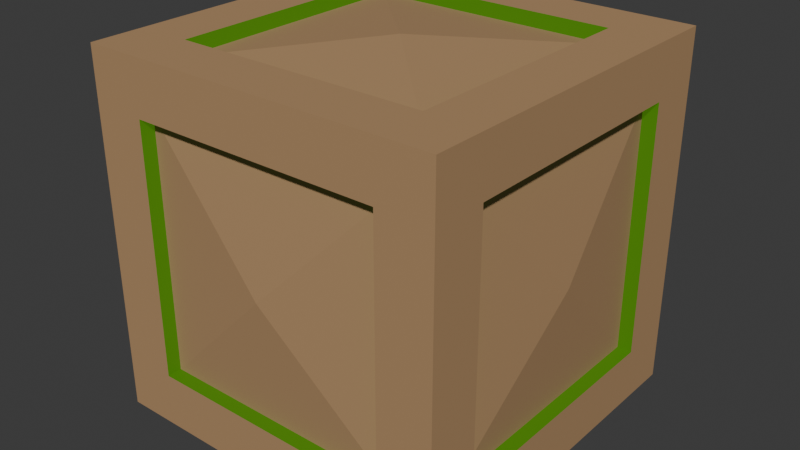 # Source: Crate.blend  (saved by Blender 5.1.30; exported with 4.5.12 LTS)
import bpy
from mathutils import Matrix  # noqa: F401  (used for matrix-valued properties, if any)

bpy.ops.wm.read_factory_settings(use_empty=True)
scene = bpy.context.scene
scene.name = 'Scene'

# ---- collections
col_collection = bpy.data.collections.new('Collection'); scene.collection.children.link(col_collection)

# ---- materials (node trees are filled in below, after node groups)
mat_crate = bpy.data.materials.new('Crate')
mat_crate.alpha_threshold = 0.0
mat_crate.use_backface_culling_lightprobe_volume = False
mat_crate.roughness = 0.5
mat_crate.line_color = (0.0, 0.0, 0.0, 1.0)
mat_crate_edge = bpy.data.materials.new('Crate Edge')

# ---- material node trees
mat_crate.use_nodes = True; mat_crate.node_tree.nodes.clear()
_N = mat_crate.node_tree.nodes; _L = mat_crate.node_tree.links
n0 = _N.new('ShaderNodeOutputMaterial'); n0.name = 'Material Output'; n0.location = (200, 100)
n1 = _N.new('ShaderNodeBsdfPrincipled'); n1.name = 'Principled BSDF'; n1.location = (-200, 100)
n1.inputs[0].default_value = (0.4317, 0.2615, 0.1272, 1.0)
n1.inputs[2].default_value = 0.8
_L.new(n1.outputs[0], n0.inputs[0])
n0.is_active_output = True
mat_crate_edge.use_nodes = True; mat_crate_edge.node_tree.nodes.clear()
_N = mat_crate_edge.node_tree.nodes; _L = mat_crate_edge.node_tree.links
n0 = _N.new('ShaderNodeBsdfPrincipled'); n0.name = 'Principled BSDF'; n0.location = (-200, 100)
n0.inputs[0].default_value = (0.01938, 0.07227, 0.0, 1.0)
n0.inputs[27].default_value = (0.01938, 0.07227, 0.0, 1.0)
n0.inputs[28].default_value = 2.0
n1 = _N.new('ShaderNodeOutputMaterial'); n1.name = 'Material Output'; n1.location = (200, 100)
_L.new(n0.outputs[0], n1.inputs[0])
n1.is_active_output = True

# ---- world
world_world = bpy.data.worlds.new('World'); scene.world = world_world
world_world.use_nodes = True; world_world.node_tree.nodes.clear()
_N = world_world.node_tree.nodes; _L = world_world.node_tree.links
n0 = _N.new('ShaderNodeOutputWorld'); n0.name = 'World Output'; n0.location = (200, 100)
n1 = _N.new('ShaderNodeBackground'); n1.name = 'Background'; n1.location = (-200, 100)
n1.inputs[0].default_value = (0.05088, 0.05088, 0.05088, 1.0)
_L.new(n1.outputs[0], n0.inputs[0])
n0.is_active_output = True
world_world.color = (0.05088, 0.05088, 0.05088)
world_world.sun_shadow_jitter_overblur = 0.0

# ---- meshes
me_cube = bpy.data.meshes.new('Cube')
me_cube.from_pydata([(0.5, 0.5, 0.5), (0.5, 0.5, -0.5), (0.5, -0.5, 0.5), (0.5, -0.5, -0.5), (-0.5, 0.5, 0.5), (-0.5, 0.5, -0.5), (-0.5, -0.5, 0.5), (-0.5, -0.5, -0.5), (0.35, 0.35, 0.5), (-0.35, 0.35, 0.5), (-0.35, -0.35, 0.5), (0.35, -0.35, 0.5), (0.35, -0.5, -0.35), (0.35, -0.5, 0.35), (-0.35, -0.5, 0.35), (-0.35, -0.5, -0.35), (-0.5, -0.35, -0.35), (-0.5, -0.35, 0.35), (-0.5, 0.35, 0.35), (-0.5, 0.35, -0.35), (-0.35, 0.35, -0.5), (0.35, 0.35, -0.5), (0.35, -0.35, -0.5), (-0.35, -0.35, -0.5), (0.5, 0.35, -0.35), (0.5, 0.35, 0.35), (0.5, -0.35, 0.35), (0.5, -0.35, -0.35), (-0.35, 0.5, -0.35), (-0.35, 0.5, 0.35), (0.35, 0.5, 0.35), (0.35, 0.5, -0.35), (-0.35, 0.35, 0.46), (0.35, 0.35, 0.46), (0.35, -0.35, 0.46), (-0.35, -0.35, 0.46), (0.35, -0.46, 0.35), (0.35, -0.46, -0.35), (-0.35, -0.46, -0.35), (-0.35, -0.46, 0.35), (-0.46, -0.35, -0.35), (-0.46, -0.35, 0.35), (-0.46, 0.35, -0.35), (-0.46, 0.35, 0.35), (0.35, 0.35, -0.46), (-0.35, 0.35, -0.46), (-0.35, -0.35, -0.46), (0.35, -0.35, -0.46), (0.46, 0.35, 0.35), (0.46, 0.35, -0.35), (0.46, -0.35, -0.35), (0.46, -0.35, 0.35), (-0.35, 0.46, 0.35), (-0.35, 0.46, -0.35), (0.35, 0.46, -0.35), (0.35, 0.46, 0.35), (0.0, 0.0, 0.5), (0.0, -0.5, 0.0), (-0.5, 0.0, 0.0), (0.0, 0.0, -0.5), (0.5, 0.0, 0.0), (0.0, 0.5, 0.0)], [], [(20, 21, 44, 45), (15, 12, 37, 38), (16, 17, 41, 40), (11, 8, 33, 34), (12, 13, 36, 37), (8, 9, 32, 33), (0, 4, 9, 8), (4, 6, 10, 9), (6, 2, 11, 10), (2, 0, 8, 11), (3, 2, 13, 12), (2, 6, 14, 13), (6, 7, 15, 14), (7, 3, 12, 15), (7, 6, 17, 16), (6, 4, 18, 17), (4, 5, 19, 18), (5, 7, 16, 19), (5, 1, 21, 20), (1, 3, 22, 21), (3, 7, 23, 22), (7, 5, 20, 23), (1, 0, 25, 24), (0, 2, 26, 25), (2, 3, 27, 26), (3, 1, 24, 27), (5, 4, 29, 28), (4, 0, 30, 29), (0, 1, 31, 30), (1, 5, 28, 31), (9, 10, 35, 32), (19, 16, 40, 42), (24, 25, 48, 49), (13, 14, 39, 36), (23, 20, 45, 46), (28, 29, 52, 53), (10, 11, 34, 35), (17, 18, 43, 41), (27, 24, 49, 50), (14, 15, 38, 39), (21, 22, 47, 44), (31, 28, 53, 54), (18, 19, 42, 43), (25, 26, 51, 48), (22, 23, 46, 47), (29, 30, 55, 52), (26, 27, 50, 51), (30, 31, 54, 55), (33, 32, 56), (32, 35, 56), (35, 34, 56), (34, 33, 56), (37, 36, 57), (36, 39, 57), (39, 38, 57), (38, 37, 57), (40, 41, 58), (41, 43, 58), (43, 42, 58), (42, 40, 58), (45, 44, 59), (44, 47, 59), (47, 46, 59), (46, 45, 59), (49, 48, 60), (48, 51, 60), (51, 50, 60), (50, 49, 60), (53, 52, 61), (52, 55, 61), (55, 54, 61), (54, 53, 61)])
me_cube.polygons.foreach_set('material_index', [1, 1, 1, 1, 1, 1, 0, 0, 0, 0, 0, 0, 0, 0, 0, 0, 0, 0, 0, 0, 0, 0, 0, 0, 0, 0, 0, 0, 0, 0, 1, 1, 1, 1, 1, 1, 1, 1, 1, 1, 1, 1, 1, 1, 1, 1, 1, 1, 0, 0, 0, 0, 0, 0, 0, 0, 0, 0, 0, 0, 0, 0, 0, 0, 0, 0, 0, 0, 0, 0, 0, 0])
_uv = me_cube.uv_layers.new(name='UVMap')
_uv.uv.foreach_set('vector', [0.1625, 0.5375, 0.3375, 0.5375, 0.3375, 0.5375, 0.1625, 0.5375, 0.4125, 0.9625, 0.4125, 0.7875, 0.4125, 0.7875, 0.4125, 0.9625, 0.4125, 0.0375, 0.5875, 0.0375, 0.5875, 0.0375, 0.4125, 0.0375, 0.6625, 0.7125, 0.6625, 0.5375, 0.6625, 0.5375, 0.6625, 0.7125, 0.4125, 0.7875, 0.5875, 0.7875, 0.5875, 0.7875, 0.4125, 0.7875, 0.6625, 0.5375, 0.8375, 0.5375, 0.8375, 0.5375, 0.6625, 0.5375, 0.625, 0.5, 0.875, 0.5, 0.8375, 0.5375, 0.6625, 0.5375, 0.875, 0.5, 0.875, 0.75, 0.8375, 0.7125, 0.8375, 0.5375, 0.875, 0.75, 0.625, 0.75, 0.6625, 0.7125, 0.8375, 0.7125, 0.625, 0.75, 0.625, 0.5, 0.6625, 0.5375, 0.6625, 0.7125, 0.375, 0.75, 0.625, 0.75, 0.5875, 0.7875, 0.4125, 0.7875, 0.625, 0.75, 0.625, 1.0, 0.5875, 0.9625, 0.5875, 0.7875, 0.625, 1.0, 0.375, 1.0, 0.4125, 0.9625, 0.5875, 0.9625, 0.375, 1.0, 0.375, 0.75, 0.4125, 0.7875, 0.4125, 0.9625, 0.375, 0.0, 0.625, 0.0, 0.5875, 0.0375, 0.4125, 0.0375, 0.625, 0.0, 0.625, 0.25, 0.5875, 0.2125, 0.5875, 0.0375, 0.625, 0.25, 0.375, 0.25, 0.4125, 0.2125, 0.5875, 0.2125, 0.375, 0.25, 0.375, 0.0, 0.4125, 0.0375, 0.4125, 0.2125, 0.125, 0.5, 0.375, 0.5, 0.3375, 0.5375, 0.1625, 0.5375, 0.375, 0.5, 0.375, 0.75, 0.3375, 0.7125, 0.3375, 0.5375, 0.375, 0.75, 0.125, 0.75, 0.1625, 0.7125, 0.3375, 0.7125, 0.125, 0.75, 0.125, 0.5, 0.1625, 0.5375, 0.1625, 0.7125, 0.375, 0.5, 0.625, 0.5, 0.5875, 0.5375, 0.4125, 0.5375, 0.625, 0.5, 0.625, 0.75, 0.5875, 0.7125, 0.5875, 0.5375, 0.625, 0.75, 0.375, 0.75, 0.4125, 0.7125, 0.5875, 0.7125, 0.375, 0.75, 0.375, 0.5, 0.4125, 0.5375, 0.4125, 0.7125, 0.375, 0.25, 0.625, 0.25, 0.5875, 0.2875, 0.4125, 0.2875, 0.625, 0.25, 0.625, 0.5, 0.5875, 0.4625, 0.5875, 0.2875, 0.625, 0.5, 0.375, 0.5, 0.4125, 0.4625, 0.5875, 0.4625, 0.375, 0.5, 0.375, 0.25, 0.4125, 0.2875, 0.4125, 0.4625, 0.8375, 0.5375, 0.8375, 0.7125, 0.8375, 0.7125, 0.8375, 0.5375, 0.4125, 0.2125, 0.4125, 0.0375, 0.4125, 0.0375, 0.4125, 0.2125, 0.4125, 0.5375, 0.5875, 0.5375, 0.5875, 0.5375, 0.4125, 0.5375, 0.5875, 0.7875, 0.5875, 0.9625, 0.5875, 0.9625, 0.5875, 0.7875, 0.1625, 0.7125, 0.1625, 0.5375, 0.1625, 0.5375, 0.1625, 0.7125, 0.4125, 0.2875, 0.5875, 0.2875, 0.5875, 0.2875, 0.4125, 0.2875, 0.8375, 0.7125, 0.6625, 0.7125, 0.6625, 0.7125, 0.8375, 0.7125, 0.5875, 0.0375, 0.5875, 0.2125, 0.5875, 0.2125, 0.5875, 0.0375, 0.4125, 0.7125, 0.4125, 0.5375, 0.4125, 0.5375, 0.4125, 0.7125, 0.5875, 0.9625, 0.4125, 0.9625, 0.4125, 0.9625, 0.5875, 0.9625, 0.3375, 0.5375, 0.3375, 0.7125, 0.3375, 0.7125, 0.3375, 0.5375, 0.4125, 0.4625, 0.4125, 0.2875, 0.4125, 0.2875, 0.4125, 0.4625, 0.5875, 0.2125, 0.4125, 0.2125, 0.4125, 0.2125, 0.5875, 0.2125, 0.5875, 0.5375, 0.5875, 0.7125, 0.5875, 0.7125, 0.5875, 0.5375, 0.3375, 0.7125, 0.1625, 0.7125, 0.1625, 0.7125, 0.3375, 0.7125, 0.5875, 0.2875, 0.5875, 0.4625, 0.5875, 0.4625, 0.5875, 0.2875, 0.5875, 0.7125, 0.4125, 0.7125, 0.4125, 0.7125, 0.5875, 0.7125, 0.5875, 0.4625, 0.4125, 0.4625, 0.4125, 0.4625, 0.5875, 0.4625, 0.6625, 0.5375, 0.8375, 0.5375, 0.75, 0.625, 0.8375, 0.5375, 0.8375, 0.7125, 0.75, 0.625, 0.8375, 0.7125, 0.6625, 0.7125, 0.75, 0.625, 0.6625, 0.7125, 0.6625, 0.5375, 0.75, 0.625, 0.4125, 0.7875, 0.5875, 0.7875, 0.5, 0.875, 0.5875, 0.7875, 0.5875, 0.9625, 0.5, 0.875, 0.5875, 0.9625, 0.4125, 0.9625, 0.5, 0.875, 0.4125, 0.9625, 0.4125, 0.7875, 0.5, 0.875, 0.4125, 0.0375, 0.5875, 0.0375, 0.5, 0.125, 0.5875, 0.0375, 0.5875, 0.2125, 0.5, 0.125, 0.5875, 0.2125, 0.4125, 0.2125, 0.5, 0.125, 0.4125, 0.2125, 0.4125, 0.0375, 0.5, 0.125, 0.1625, 0.5375, 0.3375, 0.5375, 0.25, 0.625, 0.3375, 0.5375, 0.3375, 0.7125, 0.25, 0.625, 0.3375, 0.7125, 0.1625, 0.7125, 0.25, 0.625, 0.1625, 0.7125, 0.1625, 0.5375, 0.25, 0.625, 0.4125, 0.5375, 0.5875, 0.5375, 0.5, 0.625, 0.5875, 0.5375, 0.5875, 0.7125, 0.5, 0.625, 0.5875, 0.7125, 0.4125, 0.7125, 0.5, 0.625, 0.4125, 0.7125, 0.4125, 0.5375, 0.5, 0.625, 0.4125, 0.2875, 0.5875, 0.2875, 0.5, 0.375, 0.5875, 0.2875, 0.5875, 0.4625, 0.5, 0.375, 0.5875, 0.4625, 0.4125, 0.4625, 0.5, 0.375, 0.4125, 0.4625, 0.4125, 0.2875, 0.5, 0.375])
me_cube.materials.append(mat_crate)
me_cube.materials.append(mat_crate_edge)
me_cube.use_mirror_vertex_groups = False
me_cube.update()

# ---- objects
ob_cube = bpy.data.objects.new('Cube', me_cube)

# ---- transforms, parenting, visibility, modifiers, constraints
ob_cube.location = (0.0, 0.0, 0.0)
ob_cube.lock_rotations_4d = False
ob_cube.empty_display_type = 'ARROWS'
ob_cube.lineart.crease_threshold = 0.0

# ---- collection membership
col_collection.objects.link(ob_cube)

# ---- scene / render settings (as saved in the file)
scene.frame_start = 1; scene.frame_end = 250; scene.frame_set(1)
scene.render.engine = 'BLENDER_EEVEE_NEXT'
scene.render.bake_bias = 0.0
scene.render.bake_samples = 0
scene.cycles.sampling_pattern = 'TABULATED_SOBOL'
scene.eevee.use_volume_custom_range = False
bpy.context.view_layer.update()

# ---- added for rendering (the .blend has no active camera and no usable light): camera, sun
cam_auto = bpy.data.cameras.new('AutoCamera')
cam_auto.lens = 50.0
cam_auto.sensor_width = 36.0
cam_auto.clip_end = 1000.0
ob_auto_camera = bpy.data.objects.new('AutoCamera', cam_auto)
scene.collection.objects.link(ob_auto_camera)
ob_auto_camera.location = (1.60254, -1.92304, 1.28203)
ob_auto_camera.rotation_euler = (1.09748, -7.21219e-08, 0.694738)
scene.camera = ob_auto_camera
light_auto_sun = bpy.data.lights.new('AutoSun', 'SUN')
light_auto_sun.energy = 3.0
light_auto_sun.angle = 0.0523599
ob_auto_sun = bpy.data.objects.new('AutoSun', light_auto_sun)
scene.collection.objects.link(ob_auto_sun)
ob_auto_sun.rotation_euler = (0.872665, 0.174533, 0.523599)
bpy.context.view_layer.update()

